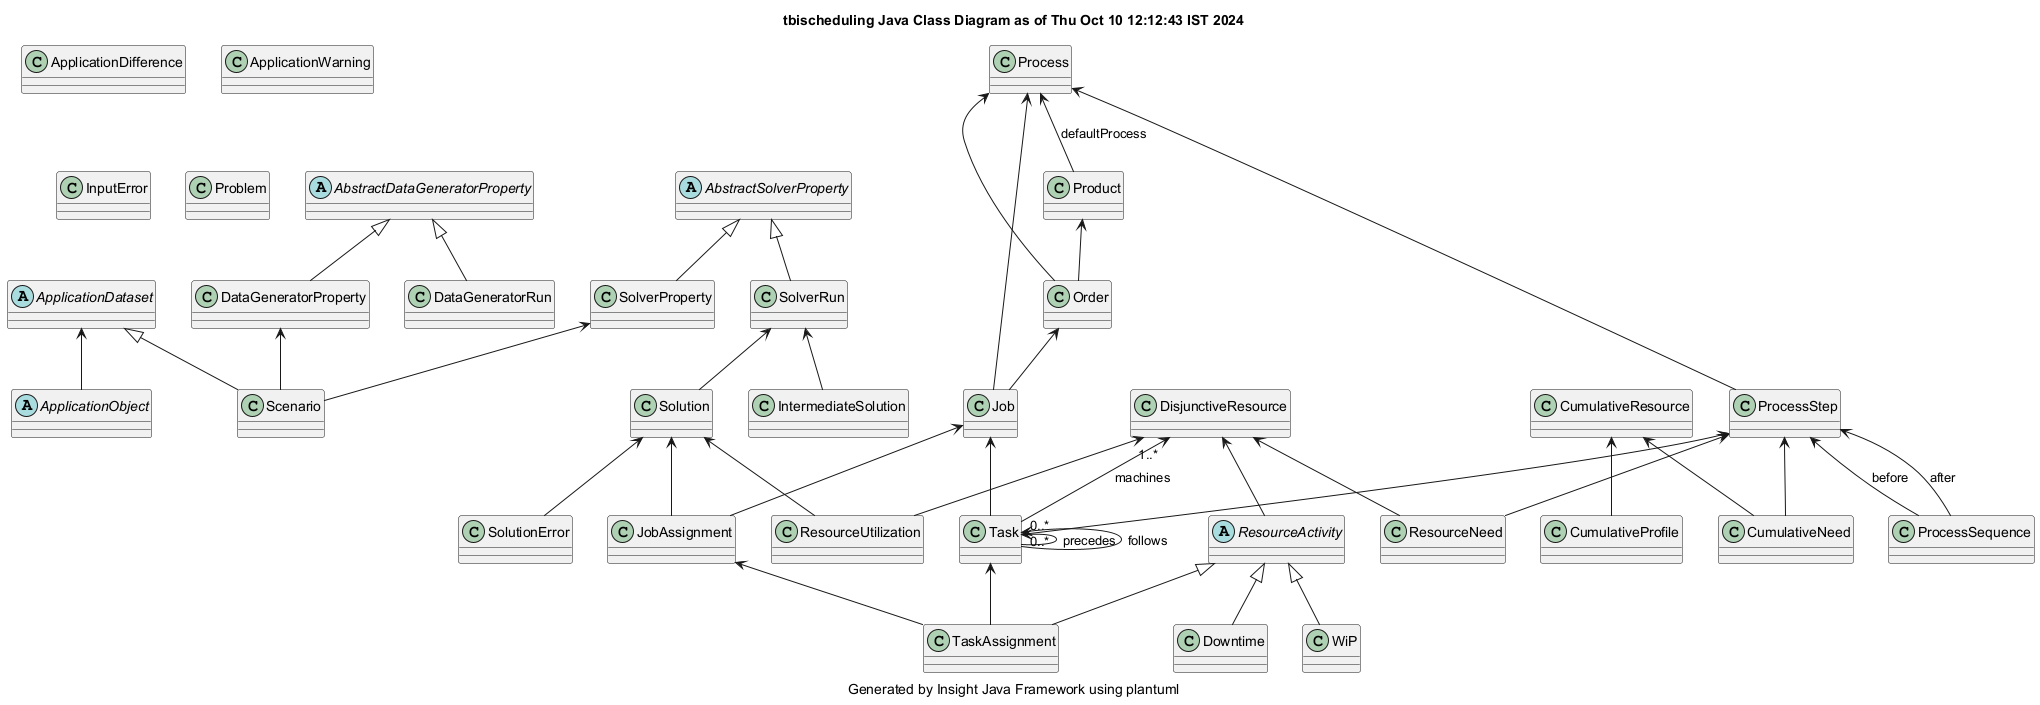

The diagram above was rendered by PlantUML. Its source (embedded in the PNG):
@startuml
title tbischeduling Java Class Diagram as of Thu Oct 10 12:12:43 IST 2024
caption Generated by Insight Java Framework using plantuml
abstract AbstractDataGeneratorProperty 

abstract AbstractSolverProperty 

abstract ApplicationDataset 

class ApplicationDifference 

abstract ApplicationObject 

class ApplicationWarning 

class CumulativeNeed 

class CumulativeProfile 

class CumulativeResource 

class DataGeneratorProperty 

class DataGeneratorRun 

class DisjunctiveResource 

class Downtime 

class InputError 

class IntermediateSolution 

class Job 

class JobAssignment 

class Order 

class Problem 

class Process 

class ProcessSequence 

class ProcessStep 

class Product 

abstract ResourceActivity 

class ResourceNeed 

class ResourceUtilization 

class Scenario 

class Solution 

class SolutionError 

class SolverProperty 

class SolverRun 

class Task 

class TaskAssignment 

class WiP 

ApplicationDataset <|-- Scenario
AbstractSolverProperty <|-- SolverProperty
AbstractSolverProperty <|-- SolverRun
AbstractDataGeneratorProperty <|-- DataGeneratorProperty
AbstractDataGeneratorProperty <|-- DataGeneratorRun
ResourceActivity <|-- WiP
ResourceActivity <|-- Downtime
ResourceActivity <|-- TaskAssignment
ApplicationDataset  <-- ApplicationObject 
SolverProperty  <-- Scenario 
DataGeneratorProperty  <-- Scenario 
Process  <-- Product : defaultProcess
Process  <-- ProcessStep 
ProcessStep  <-- ProcessSequence : before
ProcessStep  <-- ProcessSequence : after
DisjunctiveResource  <-- ResourceNeed 
ProcessStep  <-- ResourceNeed 
CumulativeResource  <-- CumulativeNeed 
ProcessStep  <-- CumulativeNeed 
CumulativeResource  <-- CumulativeProfile 
DisjunctiveResource  <-- ResourceActivity 
Product  <-- Order 
Process  <-- Order 
Order  <-- Job 
Process  <-- Job 
Job  <-- Task 
ProcessStep  <-- Task 
DisjunctiveResource "1..*" <-- Task : machines
Task "0..*" <-- Task : precedes
Task "0..*" <-- Task : follows
SolverRun  <-- Solution 
Solution  <-- JobAssignment 
Job  <-- JobAssignment 
Task  <-- TaskAssignment 
JobAssignment  <-- TaskAssignment 
DisjunctiveResource  <-- ResourceUtilization 
Solution  <-- ResourceUtilization 
SolverRun  <-- IntermediateSolution 
Solution  <-- SolutionError 
@enduml